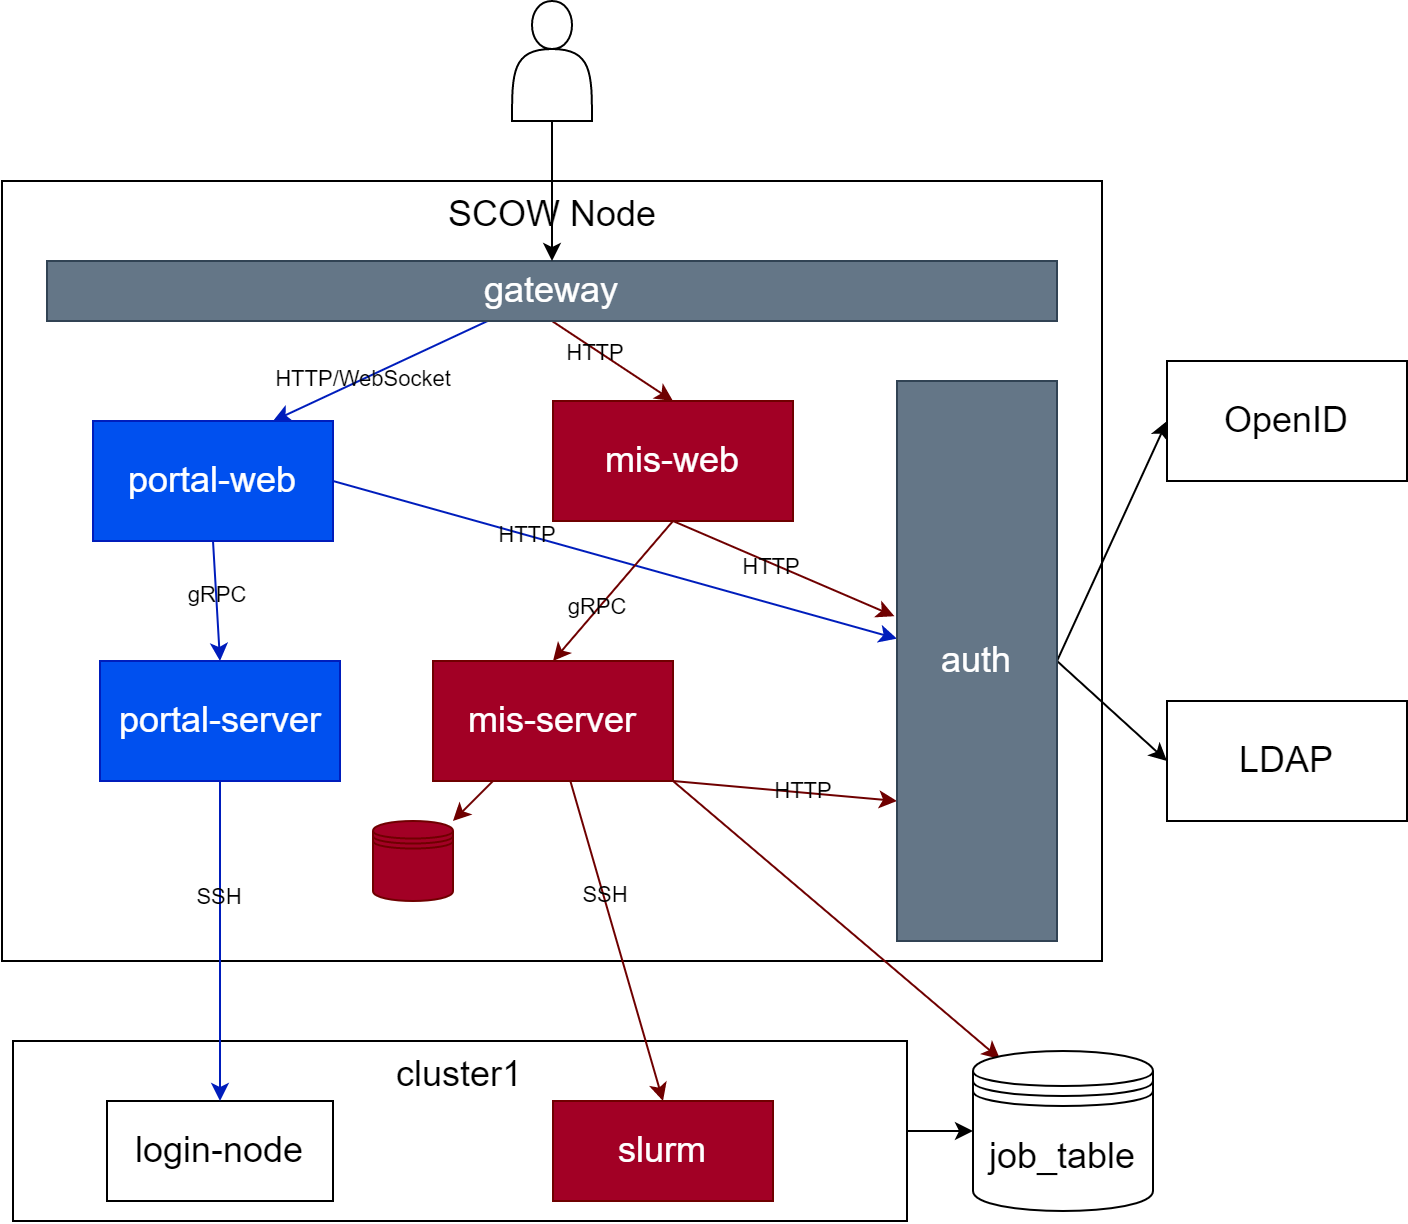

The diagram above was exported from draw.io. Its source (the exported page's mxGraphModel, read from the mxfile embedded in the PNG):
<mxGraphModel dx="870" dy="628" grid="1" gridSize="10" guides="1" tooltips="1" connect="1" arrows="1" fold="1" page="1" pageScale="1" pageWidth="827" pageHeight="1169" math="0" shadow="0">
  <root>
    <mxCell id="0" />
    <mxCell id="1" parent="0" />
    <mxCell id="83" style="edgeStyle=none;html=1;exitX=1;exitY=0.5;exitDx=0;exitDy=0;entryX=0;entryY=0.5;entryDx=0;entryDy=0;fontSize=18;labelBackgroundColor=none;" parent="1" source="78" target="14" edge="1">
      <mxGeometry relative="1" as="geometry" />
    </mxCell>
    <mxCell id="78" value="cluster1" style="rounded=0;whiteSpace=wrap;html=1;verticalAlign=top;fontSize=18;fillColor=none;labelBackgroundColor=none;" parent="1" vertex="1">
      <mxGeometry x="130" y="540" width="447" height="90" as="geometry" />
    </mxCell>
    <mxCell id="47" value="SCOW Node" style="rounded=0;whiteSpace=wrap;html=1;fillColor=none;verticalAlign=top;fontSize=18;labelBackgroundColor=none;" parent="1" vertex="1">
      <mxGeometry x="124.5" y="110" width="550" height="390" as="geometry" />
    </mxCell>
    <mxCell id="51" style="edgeStyle=none;html=1;exitX=0.5;exitY=1;exitDx=0;exitDy=0;entryX=0.5;entryY=0;entryDx=0;entryDy=0;fillColor=#a20025;strokeColor=#6F0000;labelBackgroundColor=none;" parent="1" source="48" target="49" edge="1">
      <mxGeometry relative="1" as="geometry" />
    </mxCell>
    <mxCell id="86" value="HTTP" style="edgeLabel;html=1;align=center;verticalAlign=middle;resizable=0;points=[];labelBackgroundColor=none;" parent="51" vertex="1" connectable="0">
      <mxGeometry x="-0.2709" y="-1" relative="1" as="geometry">
        <mxPoint as="offset" />
      </mxGeometry>
    </mxCell>
    <mxCell id="52" style="edgeStyle=none;html=1;entryX=0.75;entryY=0;entryDx=0;entryDy=0;fillColor=#0050ef;strokeColor=#001DBC;labelBackgroundColor=none;" parent="1" source="48" target="5" edge="1">
      <mxGeometry relative="1" as="geometry" />
    </mxCell>
    <mxCell id="84" value="HTTP/WebSocket" style="edgeLabel;html=1;align=center;verticalAlign=middle;resizable=0;points=[];labelBackgroundColor=none;" parent="52" vertex="1" connectable="0">
      <mxGeometry x="0.1639" relative="1" as="geometry">
        <mxPoint as="offset" />
      </mxGeometry>
    </mxCell>
    <mxCell id="48" value="gateway" style="rounded=0;whiteSpace=wrap;html=1;fontSize=18;fillColor=#647687;fontColor=#ffffff;strokeColor=#314354;labelBackgroundColor=none;" parent="1" vertex="1">
      <mxGeometry x="147" y="150" width="505" height="30" as="geometry" />
    </mxCell>
    <mxCell id="6" value="" style="edgeStyle=none;html=1;entryX=0.5;entryY=0;entryDx=0;entryDy=0;labelBackgroundColor=none;" parent="1" source="2" target="48" edge="1">
      <mxGeometry relative="1" as="geometry" />
    </mxCell>
    <mxCell id="2" value="" style="shape=actor;whiteSpace=wrap;html=1;labelBackgroundColor=none;" parent="1" vertex="1">
      <mxGeometry x="379.5" y="20" width="40" height="60" as="geometry" />
    </mxCell>
    <mxCell id="16" style="edgeStyle=none;html=1;entryX=0.15;entryY=0.05;entryDx=0;entryDy=0;fontSize=18;exitX=1;exitY=1;exitDx=0;exitDy=0;fillColor=#a20025;strokeColor=#6F0000;entryPerimeter=0;labelBackgroundColor=none;" parent="1" source="8" target="14" edge="1">
      <mxGeometry relative="1" as="geometry">
        <mxPoint x="127" y="320" as="targetPoint" />
      </mxGeometry>
    </mxCell>
    <mxCell id="56" style="edgeStyle=none;html=1;exitX=1;exitY=0.5;exitDx=0;exitDy=0;fillColor=#0050ef;strokeColor=#001DBC;labelBackgroundColor=none;" parent="1" source="5" target="9" edge="1">
      <mxGeometry relative="1" as="geometry" />
    </mxCell>
    <mxCell id="87" value="HTTP" style="edgeLabel;html=1;align=center;verticalAlign=middle;resizable=0;points=[];labelBackgroundColor=none;" parent="56" vertex="1" connectable="0">
      <mxGeometry x="-0.3138" relative="1" as="geometry">
        <mxPoint as="offset" />
      </mxGeometry>
    </mxCell>
    <mxCell id="81" style="edgeStyle=none;html=1;exitX=0.5;exitY=1;exitDx=0;exitDy=0;entryX=0.5;entryY=0;entryDx=0;entryDy=0;fontSize=18;fillColor=#0050ef;strokeColor=#001DBC;labelBackgroundColor=none;" parent="1" source="5" target="92" edge="1">
      <mxGeometry relative="1" as="geometry" />
    </mxCell>
    <mxCell id="85" value="gRPC" style="edgeLabel;html=1;align=center;verticalAlign=middle;resizable=0;points=[];labelBackgroundColor=none;" parent="81" vertex="1" connectable="0">
      <mxGeometry x="-0.1079" relative="1" as="geometry">
        <mxPoint as="offset" />
      </mxGeometry>
    </mxCell>
    <mxCell id="5" value="portal-web" style="whiteSpace=wrap;html=1;fontSize=18;fillColor=#0050ef;fontColor=#ffffff;strokeColor=#001DBC;labelBackgroundColor=none;" parent="1" vertex="1">
      <mxGeometry x="170" y="230" width="120" height="60" as="geometry" />
    </mxCell>
    <mxCell id="28" style="edgeStyle=none;html=1;fontSize=18;fillColor=#a20025;strokeColor=#6F0000;labelBackgroundColor=none;" parent="1" source="8" target="27" edge="1">
      <mxGeometry relative="1" as="geometry" />
    </mxCell>
    <mxCell id="54" style="edgeStyle=none;html=1;exitX=1;exitY=1;exitDx=0;exitDy=0;entryX=0;entryY=0.75;entryDx=0;entryDy=0;fillColor=#a20025;strokeColor=#6F0000;labelBackgroundColor=none;" parent="1" source="8" target="9" edge="1">
      <mxGeometry relative="1" as="geometry" />
    </mxCell>
    <mxCell id="90" value="HTTP" style="edgeLabel;html=1;align=center;verticalAlign=middle;resizable=0;points=[];labelBackgroundColor=none;" parent="54" vertex="1" connectable="0">
      <mxGeometry x="0.1507" y="1" relative="1" as="geometry">
        <mxPoint as="offset" />
      </mxGeometry>
    </mxCell>
    <mxCell id="8" value="&lt;span style=&quot;font-size: 18px&quot;&gt;mis-server&lt;br&gt;&lt;/span&gt;" style="whiteSpace=wrap;html=1;fillColor=#a20025;fontColor=#ffffff;strokeColor=#6F0000;labelBackgroundColor=none;" parent="1" vertex="1">
      <mxGeometry x="340" y="350" width="120" height="60" as="geometry" />
    </mxCell>
    <mxCell id="45" style="edgeStyle=none;html=1;entryX=0;entryY=0.5;entryDx=0;entryDy=0;fontSize=18;exitX=1;exitY=0.5;exitDx=0;exitDy=0;labelBackgroundColor=none;" parent="1" source="9" target="44" edge="1">
      <mxGeometry relative="1" as="geometry" />
    </mxCell>
    <mxCell id="46" style="edgeStyle=none;html=1;exitX=1;exitY=0.5;exitDx=0;exitDy=0;entryX=0;entryY=0.5;entryDx=0;entryDy=0;fontSize=18;labelBackgroundColor=none;" parent="1" source="9" target="43" edge="1">
      <mxGeometry relative="1" as="geometry" />
    </mxCell>
    <mxCell id="9" value="auth" style="whiteSpace=wrap;html=1;fontSize=18;fillColor=#647687;fontColor=#ffffff;strokeColor=#314354;labelBackgroundColor=none;" parent="1" vertex="1">
      <mxGeometry x="572" y="210" width="80" height="280" as="geometry" />
    </mxCell>
    <mxCell id="14" value="job_table" style="shape=datastore;whiteSpace=wrap;html=1;fontSize=18;labelBackgroundColor=none;" parent="1" vertex="1">
      <mxGeometry x="610" y="545" width="90" height="80" as="geometry" />
    </mxCell>
    <mxCell id="43" value="LDAP" style="whiteSpace=wrap;html=1;fontSize=18;labelBackgroundColor=none;" parent="1" vertex="1">
      <mxGeometry x="707" y="370" width="120" height="60" as="geometry" />
    </mxCell>
    <mxCell id="44" value="&lt;span style=&quot;font-size: 18px&quot;&gt;OpenID&lt;/span&gt;" style="whiteSpace=wrap;html=1;labelBackgroundColor=none;" parent="1" vertex="1">
      <mxGeometry x="707" y="200" width="120" height="60" as="geometry" />
    </mxCell>
    <mxCell id="55" style="edgeStyle=none;html=1;exitX=0.5;exitY=1;exitDx=0;exitDy=0;entryX=-0.016;entryY=0.42;entryDx=0;entryDy=0;entryPerimeter=0;fillColor=#a20025;strokeColor=#6F0000;labelBackgroundColor=none;" parent="1" source="49" target="9" edge="1">
      <mxGeometry relative="1" as="geometry" />
    </mxCell>
    <mxCell id="88" value="HTTP" style="edgeLabel;html=1;align=center;verticalAlign=middle;resizable=0;points=[];labelBackgroundColor=none;" parent="55" vertex="1" connectable="0">
      <mxGeometry x="-0.1102" y="-1" relative="1" as="geometry">
        <mxPoint as="offset" />
      </mxGeometry>
    </mxCell>
    <mxCell id="70" style="edgeStyle=none;html=1;exitX=0.5;exitY=1;exitDx=0;exitDy=0;entryX=0.5;entryY=0;entryDx=0;entryDy=0;fontSize=18;fillColor=#a20025;strokeColor=#6F0000;labelBackgroundColor=none;" parent="1" source="49" target="8" edge="1">
      <mxGeometry relative="1" as="geometry" />
    </mxCell>
    <mxCell id="89" value="gRPC" style="edgeLabel;html=1;align=center;verticalAlign=middle;resizable=0;points=[];labelBackgroundColor=none;" parent="70" vertex="1" connectable="0">
      <mxGeometry x="0.2417" y="-2" relative="1" as="geometry">
        <mxPoint as="offset" />
      </mxGeometry>
    </mxCell>
    <mxCell id="49" value="mis-web" style="whiteSpace=wrap;html=1;fontSize=18;fillColor=#a20025;fontColor=#ffffff;strokeColor=#6F0000;labelBackgroundColor=none;" parent="1" vertex="1">
      <mxGeometry x="400" y="220" width="120" height="60" as="geometry" />
    </mxCell>
    <mxCell id="27" value="" style="shape=datastore;whiteSpace=wrap;html=1;fontSize=18;fillColor=#a20025;fontColor=#ffffff;strokeColor=#6F0000;labelBackgroundColor=none;" parent="1" vertex="1">
      <mxGeometry x="310" y="430" width="40" height="40" as="geometry" />
    </mxCell>
    <mxCell id="60" value="slurm" style="rounded=0;whiteSpace=wrap;html=1;fontSize=18;fillColor=#a20025;fontColor=#ffffff;strokeColor=#6F0000;labelBackgroundColor=none;" parent="1" vertex="1">
      <mxGeometry x="400" y="570" width="110" height="50" as="geometry" />
    </mxCell>
    <mxCell id="40" style="edgeStyle=none;html=1;fontSize=18;entryX=0.5;entryY=0;entryDx=0;entryDy=0;fillColor=#a20025;strokeColor=#6F0000;labelBackgroundColor=none;" parent="1" source="8" target="60" edge="1">
      <mxGeometry relative="1" as="geometry">
        <mxPoint x="309.2816237490513" y="531.7838943606987" as="targetPoint" />
        <mxPoint x="451.25" y="480" as="sourcePoint" />
      </mxGeometry>
    </mxCell>
    <mxCell id="91" value="SSH" style="edgeLabel;html=1;align=center;verticalAlign=middle;resizable=0;points=[];labelBackgroundColor=none;" parent="40" vertex="1" connectable="0">
      <mxGeometry x="-0.291" relative="1" as="geometry">
        <mxPoint as="offset" />
      </mxGeometry>
    </mxCell>
    <mxCell id="80" value="login-node" style="rounded=0;whiteSpace=wrap;html=1;fontSize=18;labelBackgroundColor=none;" parent="1" vertex="1">
      <mxGeometry x="177" y="570" width="113" height="50" as="geometry" />
    </mxCell>
    <mxCell id="93" style="edgeStyle=none;html=1;exitX=0.5;exitY=1;exitDx=0;exitDy=0;fillColor=#0050ef;strokeColor=#001DBC;" edge="1" parent="1" source="92" target="80">
      <mxGeometry relative="1" as="geometry" />
    </mxCell>
    <mxCell id="94" value="SSH" style="edgeLabel;html=1;align=center;verticalAlign=middle;resizable=0;points=[];labelBackgroundColor=none;" vertex="1" connectable="0" parent="93">
      <mxGeometry x="-0.2742" y="-1" relative="1" as="geometry">
        <mxPoint as="offset" />
      </mxGeometry>
    </mxCell>
    <mxCell id="92" value="portal-server" style="whiteSpace=wrap;html=1;fontSize=18;fillColor=#0050ef;fontColor=#ffffff;strokeColor=#001DBC;labelBackgroundColor=none;" vertex="1" parent="1">
      <mxGeometry x="173.5" y="350" width="120" height="60" as="geometry" />
    </mxCell>
  </root>
</mxGraphModel>